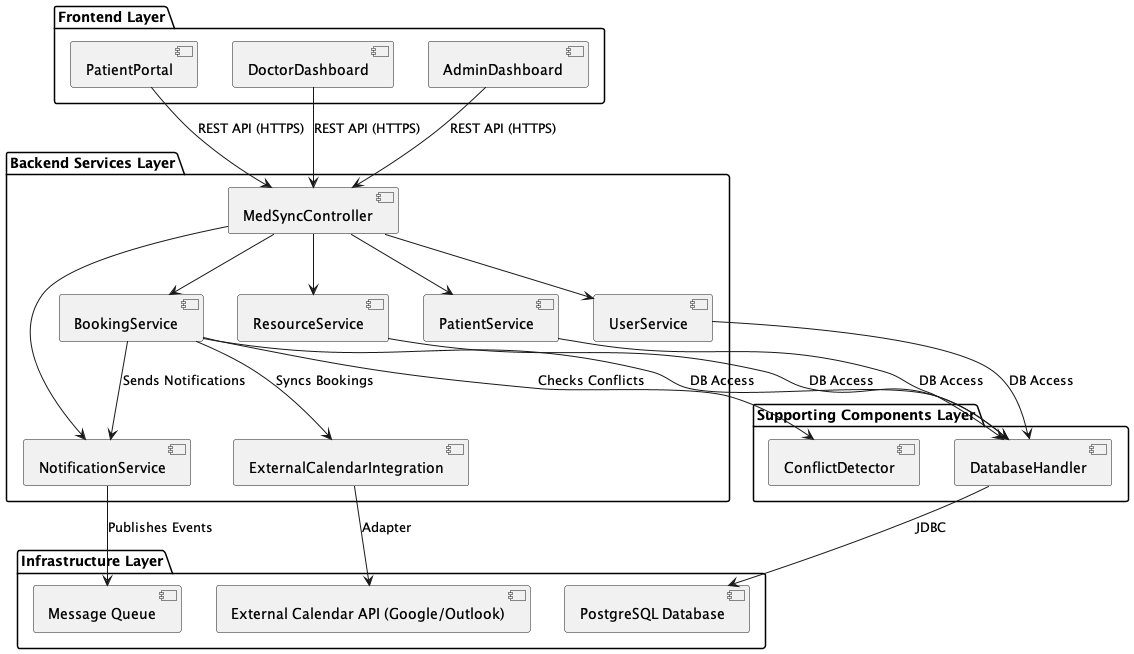

The diagram above was rendered by PlantUML. Its source (embedded in the PNG):
@startuml MedSync Component Diagram

' Frontend Layer
package "Frontend Layer" {
  [PatientPortal]
  [DoctorDashboard]
  [AdminDashboard]
}

' Backend Services Layer
package "Backend Services Layer" {
  [MedSyncController]
  [PatientService]
  [BookingService]
  [NotificationService]
  [UserService]
  [ResourceService]
  [ExternalCalendarIntegration]
}

' Supporting Components Layer
package "Supporting Components Layer" {
  [DatabaseHandler]
  [ConflictDetector]
}

' Infrastructure Layer
package "Infrastructure Layer" {
  [PostgreSQL Database]
  [Message Queue]
  [External Calendar API (Google/Outlook)]
}

' Frontend to Controller Communication
[PatientPortal] --> [MedSyncController] : REST API (HTTPS)
[DoctorDashboard] --> [MedSyncController] : REST API (HTTPS)
[AdminDashboard] --> [MedSyncController] : REST API (HTTPS)

' Controller to Backend Services Communication
[MedSyncController] --> [PatientService]
[MedSyncController] --> [BookingService]
[MedSyncController] --> [NotificationService]
[MedSyncController] --> [UserService]
[MedSyncController] --> [ResourceService]

' Backend Services Dependencies
[PatientService] --> [DatabaseHandler] : DB Access
[BookingService] --> [DatabaseHandler] : DB Access
[BookingService] --> [ConflictDetector] : Checks Conflicts
[BookingService] --> [NotificationService] : Sends Notifications
[BookingService] --> [ExternalCalendarIntegration] : Syncs Bookings
[UserService] --> [DatabaseHandler] : DB Access
[ResourceService] --> [DatabaseHandler] : DB Access

' Supporting Components to Infrastructure
[DatabaseHandler] --> [PostgreSQL Database] : JDBC
[NotificationService] --> [Message Queue] : Publishes Events
[ExternalCalendarIntegration] --> [External Calendar API (Google/Outlook)] : Adapter

@enduml